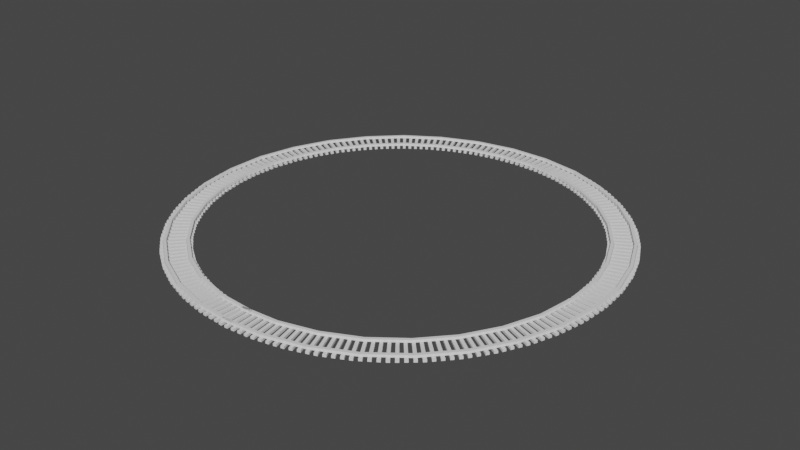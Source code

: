 # Source: TrainTracks.blend  (saved by Blender 2.81.16; exported with 4.5.12 LTS)
import bpy
from mathutils import Matrix  # noqa: F401  (used for matrix-valued properties, if any)

bpy.ops.wm.read_factory_settings(use_empty=True)
scene = bpy.context.scene
scene.name = 'Scene'

# ---- collections
col_collection = bpy.data.collections.new('Collection'); scene.collection.children.link(col_collection)

# ---- world
world_world = bpy.data.worlds.new('World'); scene.world = world_world
world_world.use_nodes = True; world_world.node_tree.nodes.clear()
_N = world_world.node_tree.nodes; _L = world_world.node_tree.links
n0 = _N.new('ShaderNodeOutputWorld'); n0.name = 'World Output'; n0.location = (300, 300)
n1 = _N.new('ShaderNodeBackground'); n1.name = 'Background'; n1.location = (10, 300)
n1.inputs[0].default_value = (0.05088, 0.05088, 0.05088, 1.0)
_L.new(n1.outputs[0], n0.inputs[0])
n0.is_active_output = True
world_world.color = (0.05088, 0.05088, 0.05088)
world_world.use_sun_shadow = False
world_world.sun_shadow_jitter_overblur = 0.0

# ---- meshes
me_cube_001 = bpy.data.meshes.new('Cube.001')
me_cube_001.from_pydata([(-0.6304, -1.0, -0.09673), (-0.6086, -1.0, 0.01326), (-0.6304, 1.0, -0.09673), (-0.6086, 1.0, 0.01326), (-0.4381, -1.0, -0.09673), (-0.4599, -1.0, 0.01326), (-0.4381, 1.0, -0.09673), (-0.4599, 1.0, 0.01326)], [], [(0, 1, 3, 2), (2, 3, 7, 6), (6, 7, 5, 4), (4, 5, 1, 0), (7, 3, 1, 5)])
_uv = me_cube_001.uv_layers.new(name='UVMap')
_uv.uv.foreach_set('vector', [0.375, 0.0, 0.625, 0.0, 0.625, 0.25, 0.375, 0.25, 0.375, 0.25, 0.625, 0.25, 0.625, 0.5, 0.375, 0.5, 0.375, 0.5, 0.625, 0.5, 0.625, 0.75, 0.375, 0.75, 0.375, 0.75, 0.625, 0.75, 0.625, 1.0, 0.375, 1.0, 0.625, 0.5, 0.875, 0.5, 0.875, 0.75, 0.625, 0.75])
me_cube_001.use_remesh_fix_poles = True
me_cube_001.use_remesh_preserve_attributes = False
me_cube_001.use_mirror_vertex_groups = False
me_cube_001.update()
me_cube_003 = bpy.data.meshes.new('Cube.003')
me_cube_003.from_pydata([(-0.75, -0.07728, -0.2237), (-0.75, -0.07728, -0.1084), (-0.75, 0.07728, -0.2237), (-0.75, 0.07728, -0.1084), (0.75, -0.07728, -0.2237), (0.75, -0.07728, -0.1084), (0.75, 0.07728, -0.2237), (0.75, 0.07728, -0.1084)], [], [(0, 1, 3, 2), (2, 3, 7, 6), (6, 7, 5, 4), (4, 5, 1, 0), (7, 3, 1, 5)])
_uv = me_cube_003.uv_layers.new(name='UVMap')
_uv.uv.foreach_set('vector', [0.375, 0.0, 0.625, 0.0, 0.625, 0.25, 0.375, 0.25, 0.375, 0.25, 0.625, 0.25, 0.625, 0.5, 0.375, 0.5, 0.375, 0.5, 0.625, 0.5, 0.625, 0.75, 0.375, 0.75, 0.375, 0.75, 0.625, 0.75, 0.625, 1.0, 0.375, 1.0, 0.625, 0.5, 0.875, 0.5, 0.875, 0.75, 0.625, 0.75])
me_cube_003.use_remesh_fix_poles = True
me_cube_003.use_remesh_preserve_attributes = False
me_cube_003.use_mirror_vertex_groups = False
me_cube_003.update()

# ---- curves / text
cu_beziercircle = bpy.data.curves.new('BezierCircle', 'CURVE')
cu_beziercircle.dimensions = '3D'
_sp = cu_beziercircle.splines.new('BEZIER'); _sp.bezier_points.add(3)
_sp.bezier_points.foreach_set('co', [-10.42, -9.021e-08, 0.0, 9.987e-08, 10.42, 0.0, 10.42, -9.021e-08, 0.0, 9.987e-08, -10.42, 0.0])
_sp.bezier_points.foreach_set('handle_left', [-10.42, -5.756, 0.0, -5.756, 10.42, 0.0, 10.42, 5.756, 0.0, 5.756, -10.42, 0.0])
_sp.bezier_points.foreach_set('handle_right', [-10.42, 5.756, 0.0, 5.756, 10.42, 0.0, 10.42, -5.756, 0.0, -5.756, -10.42, 0.0])
for _p, _l, _r in zip(_sp.bezier_points, ['AUTO', 'AUTO', 'AUTO', 'AUTO'], ['AUTO', 'AUTO', 'AUTO', 'AUTO']): _p.handle_left_type = _l; _p.handle_right_type = _r
_sp.order_u = 0
_sp.order_v = 0
_sp.use_cyclic_u = True
cu_beziercircle.use_path = True
cu_beziercircle.use_path_clamp = True
cu_beziercircle.fill_mode = 'FULL'

# ---- objects
ob_rails = bpy.data.objects.new('Rails', me_cube_001)
ob_woodbars = bpy.data.objects.new('WoodBars', me_cube_003)
ob_beziercircle = bpy.data.objects.new('BezierCircle', cu_beziercircle)

# ---- transforms, parenting, visibility, modifiers, constraints
ob_rails.location = (-0.7421, 0.03373, 0.0)
ob_rails.rotation_euler = (0.0, -0.0, 1.571)
ob_rails.lineart.crease_threshold = 0.0
_m = ob_rails.modifiers.new('Mirror', 'MIRROR')
_m = ob_rails.modifiers.new('Array', 'ARRAY')
_m.count = 33
_m.constant_offset_displace = (0.0, 0.0, 0.0)
_m.relative_offset_displace = (0.0, 1.0, 0.0)
_m = ob_rails.modifiers.new('Curve', 'CURVE')
_m.object = ob_beziercircle
ob_woodbars.location = (0.1777, 0.03409, 0.0)
ob_woodbars.rotation_euler = (0.0, -0.0, 1.571)
ob_woodbars.lineart.crease_threshold = 0.0
_m = ob_woodbars.modifiers.new('Array', 'ARRAY')
_m.count = 197
_m.constant_offset_displace = (0.0, 0.0, 0.0)
_m.relative_offset_displace = (0.0, 2.15, 0.0)
_m = ob_woodbars.modifiers.new('Curve', 'CURVE')
_m.object = ob_beziercircle
ob_beziercircle.location = (0.0, 0.0, 0.0)
ob_beziercircle.lineart.crease_threshold = 0.0

# ---- collection membership
col_collection.objects.link(ob_rails)
col_collection.objects.link(ob_woodbars)
col_collection.objects.link(ob_beziercircle)

# ---- scene / render settings (as saved in the file)
scene.frame_start = 1; scene.frame_end = 250; scene.frame_set(4)
scene.render.engine = 'BLENDER_EEVEE_NEXT'
scene.cycles.use_denoising = False
scene.cycles.samples = 128
scene.cycles.sampling_pattern = 'TABULATED_SOBOL'
scene.cycles.use_adaptive_sampling = False
scene.cycles.use_light_tree = False
scene.view_settings.view_transform = 'Filmic'
bpy.context.view_layer.update()

# ---- added for rendering (the .blend has no active camera and no usable light): camera, sun
cam_auto = bpy.data.cameras.new('AutoCamera')
cam_auto.lens = 50.0
cam_auto.sensor_width = 36.0
cam_auto.clip_end = 1000.0
ob_auto_camera = bpy.data.objects.new('AutoCamera', cam_auto)
scene.collection.objects.link(ob_auto_camera)
ob_auto_camera.location = (29.9538, -35.9445, 23.963)
ob_auto_camera.rotation_euler = (1.09748, -7.21219e-08, 0.694738)
scene.camera = ob_auto_camera
light_auto_sun = bpy.data.lights.new('AutoSun', 'SUN')
light_auto_sun.energy = 3.0
light_auto_sun.angle = 0.0523599
ob_auto_sun = bpy.data.objects.new('AutoSun', light_auto_sun)
scene.collection.objects.link(ob_auto_sun)
ob_auto_sun.rotation_euler = (0.872665, 0.174533, 0.523599)
bpy.context.view_layer.update()
